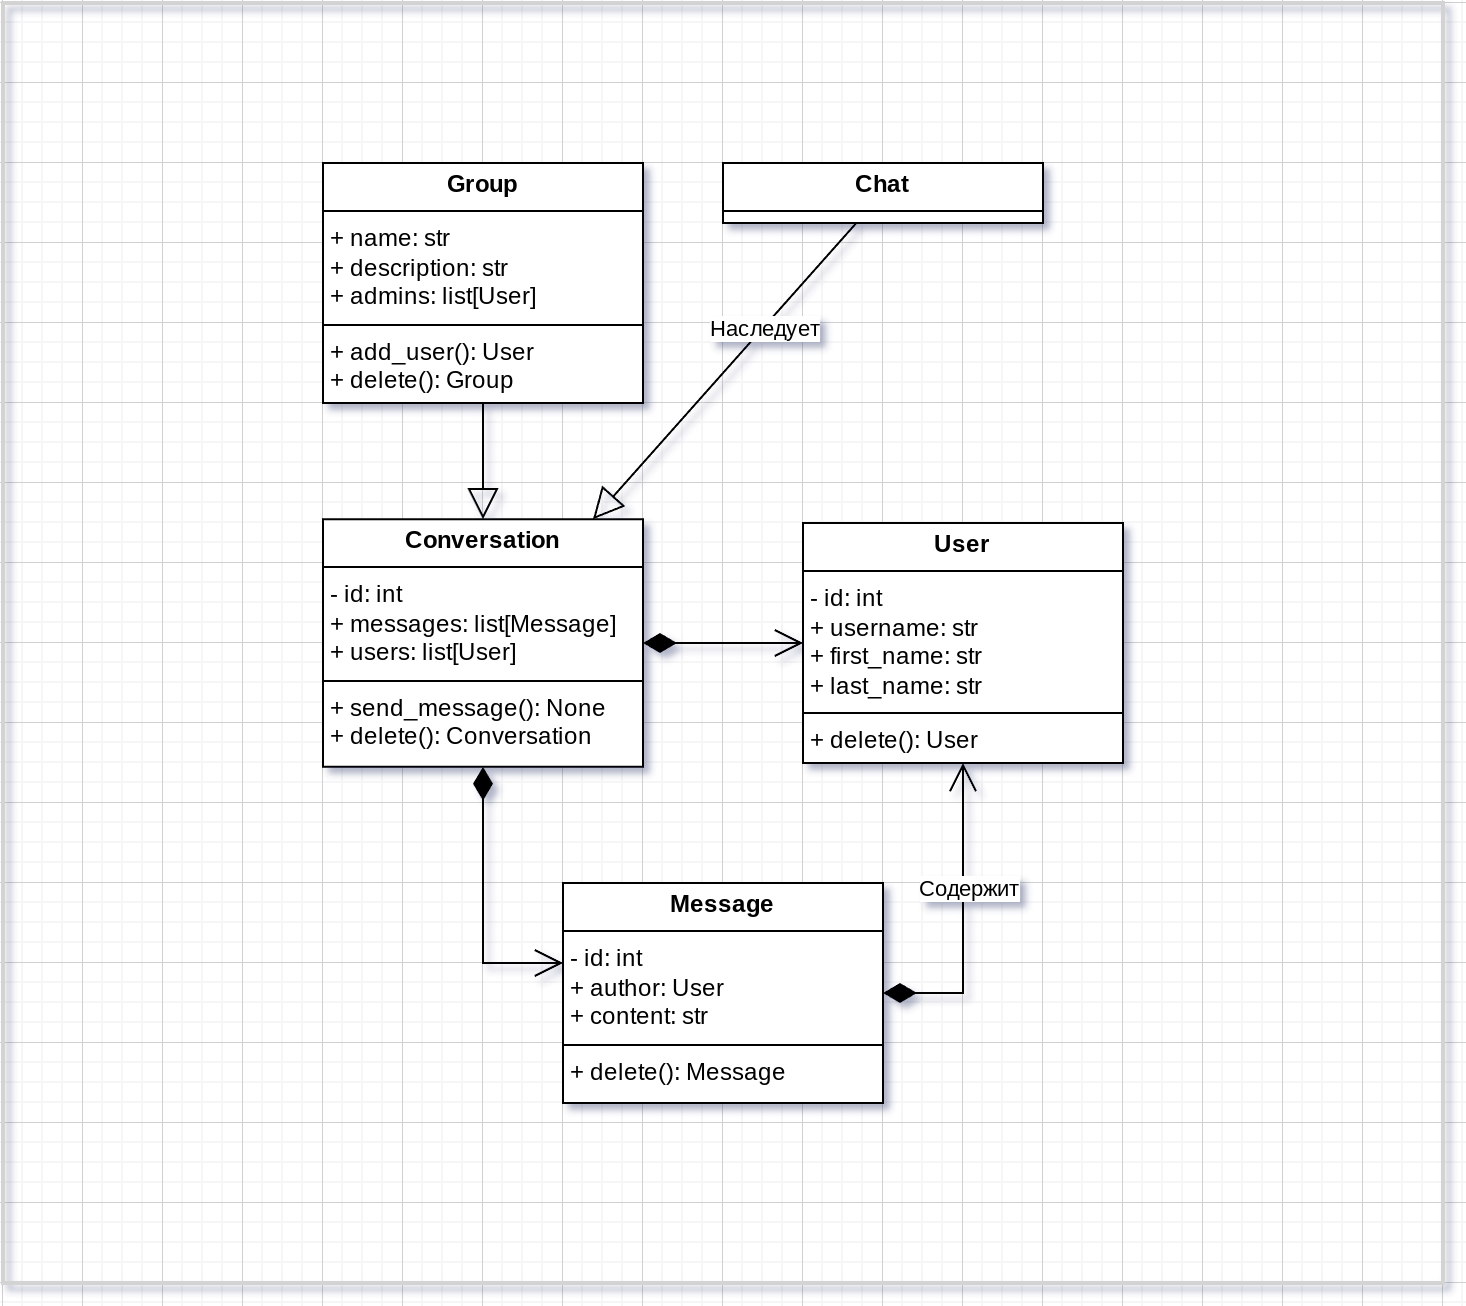

The diagram above was exported from draw.io. Its source (the exported page's mxGraphModel, read from the mxfile embedded in the PNG):
<mxGraphModel dx="1434" dy="1882" grid="1" gridSize="10" guides="1" tooltips="1" connect="1" arrows="1" fold="1" page="1" pageScale="1" pageWidth="850" pageHeight="1100" background="none" math="0" shadow="0">
  <root>
    <mxCell id="0" />
    <mxCell id="1" parent="0" />
    <mxCell id="ppViq6x7rqcGXQTuzldO-9" value="" style="rounded=0;whiteSpace=wrap;html=1;fillColor=none;strokeColor=#d3d3d3;strokeWidth=2;" parent="1" vertex="1">
      <mxGeometry x="80" width="720" height="640" as="geometry" />
    </mxCell>
    <mxCell id="5d2195bd80daf111-25" style="edgeStyle=orthogonalEdgeStyle;rounded=0;html=1;dashed=1;labelBackgroundColor=none;startFill=0;endArrow=open;endFill=0;endSize=10;fontFamily=Verdana;fontSize=10;" parent="1" edge="1">
      <mxGeometry relative="1" as="geometry">
        <Array as="points">
          <mxPoint x="370" y="340" />
          <mxPoint x="370" y="300" />
        </Array>
        <mxPoint x="450" y="300" as="targetPoint" />
      </mxGeometry>
    </mxCell>
    <mxCell id="iWjoNbeKPhP5Y6l3F3ZP-5" value="&lt;p style=&quot;margin:0px;margin-top:4px;text-align:center;&quot;&gt;&lt;b&gt;User&lt;/b&gt;&lt;/p&gt;&lt;hr size=&quot;1&quot; style=&quot;border-style:solid;&quot;&gt;&lt;p style=&quot;margin:0px;margin-left:4px;&quot;&gt;- id: int&lt;/p&gt;&lt;p style=&quot;margin:0px;margin-left:4px;&quot;&gt;+ username: str&lt;/p&gt;&lt;p style=&quot;margin:0px;margin-left:4px;&quot;&gt;+ first_name: str&lt;/p&gt;&lt;p style=&quot;margin:0px;margin-left:4px;&quot;&gt;+ last_name: str&lt;/p&gt;&lt;hr size=&quot;1&quot; style=&quot;border-style:solid;&quot;&gt;&lt;p style=&quot;margin:0px;margin-left:4px;&quot;&gt;+ delete(): User&lt;/p&gt;" style="verticalAlign=top;align=left;overflow=fill;html=1;whiteSpace=wrap;" parent="1" vertex="1">
      <mxGeometry x="480" y="260" width="160" height="120" as="geometry" />
    </mxCell>
    <mxCell id="iWjoNbeKPhP5Y6l3F3ZP-7" value="&lt;p style=&quot;margin:0px;margin-top:4px;text-align:center;&quot;&gt;&lt;b&gt;Message&lt;/b&gt;&lt;/p&gt;&lt;hr size=&quot;1&quot; style=&quot;border-style:solid;&quot;&gt;&lt;p style=&quot;margin:0px;margin-left:4px;&quot;&gt;- id: int&lt;/p&gt;&lt;p style=&quot;margin:0px;margin-left:4px;&quot;&gt;+ author: User&lt;/p&gt;&lt;p style=&quot;margin:0px;margin-left:4px;&quot;&gt;+ content: str&lt;/p&gt;&lt;hr size=&quot;1&quot; style=&quot;border-style:solid;&quot;&gt;&lt;p style=&quot;margin:0px;margin-left:4px;&quot;&gt;+ delete(): Message&lt;/p&gt;" style="verticalAlign=top;align=left;overflow=fill;html=1;whiteSpace=wrap;" parent="1" vertex="1">
      <mxGeometry x="360" y="440" width="160" height="110" as="geometry" />
    </mxCell>
    <mxCell id="iWjoNbeKPhP5Y6l3F3ZP-8" value="&lt;p style=&quot;margin:0px;margin-top:4px;text-align:center;&quot;&gt;&lt;b&gt;Chat&lt;/b&gt;&lt;/p&gt;&lt;hr size=&quot;1&quot; style=&quot;border-style:solid;&quot;&gt;&lt;p style=&quot;margin:0px;margin-left:4px;&quot;&gt;&lt;br&gt;&lt;/p&gt;&lt;hr size=&quot;1&quot; style=&quot;border-style:solid;&quot;&gt;&lt;p style=&quot;margin:0px;margin-left:4px;&quot;&gt;&lt;br&gt;&lt;/p&gt;" style="verticalAlign=top;align=left;overflow=fill;html=1;whiteSpace=wrap;" parent="1" vertex="1">
      <mxGeometry x="440" y="80" width="160" height="30" as="geometry" />
    </mxCell>
    <mxCell id="iWjoNbeKPhP5Y6l3F3ZP-9" value="&lt;p style=&quot;margin:0px;margin-top:4px;text-align:center;&quot;&gt;&lt;b&gt;Conversation&lt;/b&gt;&lt;/p&gt;&lt;hr size=&quot;1&quot; style=&quot;border-style:solid;&quot;&gt;&lt;p style=&quot;margin:0px;margin-left:4px;&quot;&gt;- id: int&lt;/p&gt;&lt;p style=&quot;margin:0px;margin-left:4px;&quot;&gt;+ messages: list[Message]&lt;/p&gt;&lt;p style=&quot;margin:0px;margin-left:4px;&quot;&gt;+ users: list[User]&lt;/p&gt;&lt;hr size=&quot;1&quot; style=&quot;border-style:solid;&quot;&gt;&lt;p style=&quot;margin:0px;margin-left:4px;&quot;&gt;&lt;span style=&quot;background-color: initial;&quot;&gt;+ send_message(): None&lt;/span&gt;&lt;/p&gt;&lt;p style=&quot;margin:0px;margin-left:4px;&quot;&gt;&lt;span style=&quot;background-color: initial;&quot;&gt;+ delete(): Conversation&lt;/span&gt;&lt;br&gt;&lt;/p&gt;&lt;p style=&quot;margin:0px;margin-left:4px;&quot;&gt;&lt;br&gt;&lt;/p&gt;&lt;p style=&quot;margin:0px;margin-left:4px;&quot;&gt;&lt;br&gt;&lt;/p&gt;" style="verticalAlign=top;align=left;overflow=fill;html=1;whiteSpace=wrap;" parent="1" vertex="1">
      <mxGeometry x="240" y="258.13" width="160" height="123.75" as="geometry" />
    </mxCell>
    <mxCell id="4PibFDdK3a0sA7fYZV4y-2" value="" style="endArrow=open;html=1;endSize=12;startArrow=diamondThin;startSize=14;startFill=1;edgeStyle=orthogonalEdgeStyle;align=left;verticalAlign=bottom;rounded=0;" parent="1" source="iWjoNbeKPhP5Y6l3F3ZP-7" target="iWjoNbeKPhP5Y6l3F3ZP-5" edge="1">
      <mxGeometry x="-1" y="3" relative="1" as="geometry">
        <mxPoint x="600" y="300" as="sourcePoint" />
        <mxPoint x="760" y="300" as="targetPoint" />
        <Array as="points">
          <mxPoint x="560" y="495" />
        </Array>
      </mxGeometry>
    </mxCell>
    <mxCell id="CDw_YRTDvw_ZHp1Ai5SB-2" value="Содержит" style="edgeLabel;html=1;align=center;verticalAlign=middle;resizable=0;points=[];" vertex="1" connectable="0" parent="4PibFDdK3a0sA7fYZV4y-2">
      <mxGeometry x="0.2" y="-2" relative="1" as="geometry">
        <mxPoint as="offset" />
      </mxGeometry>
    </mxCell>
    <mxCell id="4PibFDdK3a0sA7fYZV4y-3" value="&lt;p style=&quot;margin:0px;margin-top:4px;text-align:center;&quot;&gt;&lt;b&gt;Group&lt;/b&gt;&lt;/p&gt;&lt;hr size=&quot;1&quot; style=&quot;border-style:solid;&quot;&gt;&lt;p style=&quot;margin:0px;margin-left:4px;&quot;&gt;+ name: str&lt;br&gt;&lt;/p&gt;&lt;p style=&quot;margin:0px;margin-left:4px;&quot;&gt;+ description: str&lt;/p&gt;&lt;p style=&quot;margin:0px;margin-left:4px;&quot;&gt;+ admins: list[User]&lt;br&gt;&lt;/p&gt;&lt;hr size=&quot;1&quot; style=&quot;border-style:solid;&quot;&gt;&lt;p style=&quot;margin:0px;margin-left:4px;&quot;&gt;+ add_user(): User&lt;br&gt;&lt;/p&gt;&lt;p style=&quot;margin:0px;margin-left:4px;&quot;&gt;+ delete&lt;span style=&quot;background-color: initial;&quot;&gt;(): Group&lt;/span&gt;&lt;/p&gt;" style="verticalAlign=top;align=left;overflow=fill;html=1;whiteSpace=wrap;" parent="1" vertex="1">
      <mxGeometry x="240" y="80" width="160" height="120" as="geometry" />
    </mxCell>
    <mxCell id="4PibFDdK3a0sA7fYZV4y-4" value="" style="endArrow=open;html=1;endSize=12;startArrow=diamondThin;startSize=14;startFill=1;edgeStyle=orthogonalEdgeStyle;align=left;verticalAlign=bottom;rounded=0;" parent="1" source="iWjoNbeKPhP5Y6l3F3ZP-9" target="iWjoNbeKPhP5Y6l3F3ZP-5" edge="1">
      <mxGeometry x="-1" y="3" relative="1" as="geometry">
        <mxPoint x="530" y="505" as="sourcePoint" />
        <mxPoint x="610" y="505" as="targetPoint" />
      </mxGeometry>
    </mxCell>
    <mxCell id="4PibFDdK3a0sA7fYZV4y-5" value="" style="endArrow=open;html=1;endSize=12;startArrow=diamondThin;startSize=14;startFill=1;edgeStyle=orthogonalEdgeStyle;align=left;verticalAlign=bottom;rounded=0;" parent="1" source="iWjoNbeKPhP5Y6l3F3ZP-9" target="iWjoNbeKPhP5Y6l3F3ZP-7" edge="1">
      <mxGeometry x="-1" y="3" relative="1" as="geometry">
        <mxPoint x="290" y="325" as="sourcePoint" />
        <mxPoint x="370" y="325" as="targetPoint" />
        <Array as="points">
          <mxPoint x="320" y="480" />
        </Array>
      </mxGeometry>
    </mxCell>
    <mxCell id="4PibFDdK3a0sA7fYZV4y-6" value="" style="endArrow=block;endSize=13;endFill=0;html=1;rounded=0;" parent="1" source="4PibFDdK3a0sA7fYZV4y-3" target="iWjoNbeKPhP5Y6l3F3ZP-9" edge="1">
      <mxGeometry width="160" relative="1" as="geometry">
        <mxPoint x="600" y="320" as="sourcePoint" />
        <mxPoint x="760" y="320" as="targetPoint" />
      </mxGeometry>
    </mxCell>
    <mxCell id="4PibFDdK3a0sA7fYZV4y-7" value="" style="endArrow=block;endSize=13;endFill=0;html=1;rounded=0;" parent="1" source="iWjoNbeKPhP5Y6l3F3ZP-8" target="iWjoNbeKPhP5Y6l3F3ZP-9" edge="1">
      <mxGeometry width="160" relative="1" as="geometry">
        <mxPoint x="290" y="170" as="sourcePoint" />
        <mxPoint x="290" y="255" as="targetPoint" />
      </mxGeometry>
    </mxCell>
    <mxCell id="CDw_YRTDvw_ZHp1Ai5SB-1" value="Наследует" style="edgeLabel;html=1;align=center;verticalAlign=middle;resizable=0;points=[];" vertex="1" connectable="0" parent="4PibFDdK3a0sA7fYZV4y-7">
      <mxGeometry x="-0.2949" relative="1" as="geometry">
        <mxPoint as="offset" />
      </mxGeometry>
    </mxCell>
  </root>
</mxGraphModel>